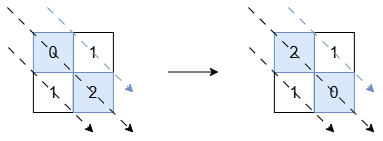

The diagram above was exported from draw.io. Its source (the exported page's mxGraphModel, read from the mxfile embedded in the PNG):
<mxGraphModel dx="1050" dy="717" grid="1" gridSize="10" guides="1" tooltips="1" connect="1" arrows="1" fold="1" page="1" pageScale="1" pageWidth="850" pageHeight="1100" math="0" shadow="0">
  <root>
    <mxCell id="0" />
    <mxCell id="1" parent="0" />
    <mxCell id="oe4tPVWRhjbCH_tVF7rx-1" value="1" style="whiteSpace=wrap;html=1;aspect=fixed;fontSize=16;" vertex="1" parent="1">
      <mxGeometry x="517.88" y="320" width="40" height="40" as="geometry" />
    </mxCell>
    <mxCell id="oe4tPVWRhjbCH_tVF7rx-2" value="1" style="whiteSpace=wrap;html=1;aspect=fixed;fontSize=16;" vertex="1" parent="1">
      <mxGeometry x="477.88" y="360" width="40" height="40" as="geometry" />
    </mxCell>
    <mxCell id="oe4tPVWRhjbCH_tVF7rx-3" value="0" style="whiteSpace=wrap;html=1;aspect=fixed;fillColor=#dae8fc;strokeColor=#6c8ebf;fontSize=16;" vertex="1" parent="1">
      <mxGeometry x="477.88" y="320" width="40" height="40" as="geometry" />
    </mxCell>
    <mxCell id="oe4tPVWRhjbCH_tVF7rx-4" value="2" style="whiteSpace=wrap;html=1;aspect=fixed;fillColor=#dae8fc;strokeColor=#6c8ebf;fontSize=16;" vertex="1" parent="1">
      <mxGeometry x="517.88" y="360" width="40" height="40" as="geometry" />
    </mxCell>
    <mxCell id="oe4tPVWRhjbCH_tVF7rx-5" value="" style="endArrow=classic;html=1;rounded=0;dashed=1;dashPattern=8 8;" edge="1" parent="1">
      <mxGeometry width="50" height="50" relative="1" as="geometry">
        <mxPoint x="452.88" y="335" as="sourcePoint" />
        <mxPoint x="537.88" y="420" as="targetPoint" />
      </mxGeometry>
    </mxCell>
    <mxCell id="oe4tPVWRhjbCH_tVF7rx-6" value="" style="endArrow=classic;html=1;rounded=0;dashed=1;dashPattern=8 8;fillColor=#dae8fc;strokeColor=#000000;" edge="1" parent="1">
      <mxGeometry width="50" height="50" relative="1" as="geometry">
        <mxPoint x="451.88" y="295" as="sourcePoint" />
        <mxPoint x="577.88" y="420" as="targetPoint" />
      </mxGeometry>
    </mxCell>
    <mxCell id="oe4tPVWRhjbCH_tVF7rx-7" value="" style="endArrow=classic;html=1;rounded=0;dashed=1;dashPattern=8 8;fillColor=#dae8fc;strokeColor=#6c8ebf;" edge="1" parent="1">
      <mxGeometry width="50" height="50" relative="1" as="geometry">
        <mxPoint x="491.88" y="295" as="sourcePoint" />
        <mxPoint x="577.88" y="380" as="targetPoint" />
      </mxGeometry>
    </mxCell>
    <mxCell id="oe4tPVWRhjbCH_tVF7rx-8" value="" style="endArrow=classic;html=1;rounded=0;" edge="1" parent="1">
      <mxGeometry width="50" height="50" relative="1" as="geometry">
        <mxPoint x="613" y="359.51" as="sourcePoint" />
        <mxPoint x="663" y="359.51" as="targetPoint" />
      </mxGeometry>
    </mxCell>
    <mxCell id="oe4tPVWRhjbCH_tVF7rx-9" value="1" style="whiteSpace=wrap;html=1;aspect=fixed;fontSize=16;" vertex="1" parent="1">
      <mxGeometry x="758.88" y="320" width="40" height="40" as="geometry" />
    </mxCell>
    <mxCell id="oe4tPVWRhjbCH_tVF7rx-10" value="1" style="whiteSpace=wrap;html=1;aspect=fixed;fontSize=16;" vertex="1" parent="1">
      <mxGeometry x="718.88" y="360" width="40" height="40" as="geometry" />
    </mxCell>
    <mxCell id="oe4tPVWRhjbCH_tVF7rx-11" value="2" style="whiteSpace=wrap;html=1;aspect=fixed;fillColor=#dae8fc;strokeColor=#6c8ebf;fontSize=16;" vertex="1" parent="1">
      <mxGeometry x="718.88" y="320" width="40" height="40" as="geometry" />
    </mxCell>
    <mxCell id="oe4tPVWRhjbCH_tVF7rx-12" value="0" style="whiteSpace=wrap;html=1;aspect=fixed;fillColor=#dae8fc;strokeColor=#6c8ebf;fontSize=16;" vertex="1" parent="1">
      <mxGeometry x="758.88" y="360" width="40" height="40" as="geometry" />
    </mxCell>
    <mxCell id="oe4tPVWRhjbCH_tVF7rx-13" value="" style="endArrow=classic;html=1;rounded=0;dashed=1;dashPattern=8 8;" edge="1" parent="1">
      <mxGeometry width="50" height="50" relative="1" as="geometry">
        <mxPoint x="693.88" y="335" as="sourcePoint" />
        <mxPoint x="778.88" y="420" as="targetPoint" />
      </mxGeometry>
    </mxCell>
    <mxCell id="oe4tPVWRhjbCH_tVF7rx-14" value="" style="endArrow=classic;html=1;rounded=0;dashed=1;dashPattern=8 8;fillColor=#dae8fc;strokeColor=#000000;" edge="1" parent="1">
      <mxGeometry width="50" height="50" relative="1" as="geometry">
        <mxPoint x="692.88" y="295" as="sourcePoint" />
        <mxPoint x="818.88" y="420" as="targetPoint" />
      </mxGeometry>
    </mxCell>
    <mxCell id="oe4tPVWRhjbCH_tVF7rx-15" value="" style="endArrow=classic;html=1;rounded=0;dashed=1;dashPattern=8 8;fillColor=#dae8fc;strokeColor=#6c8ebf;" edge="1" parent="1">
      <mxGeometry width="50" height="50" relative="1" as="geometry">
        <mxPoint x="732.88" y="295" as="sourcePoint" />
        <mxPoint x="818.88" y="380" as="targetPoint" />
      </mxGeometry>
    </mxCell>
  </root>
</mxGraphModel>